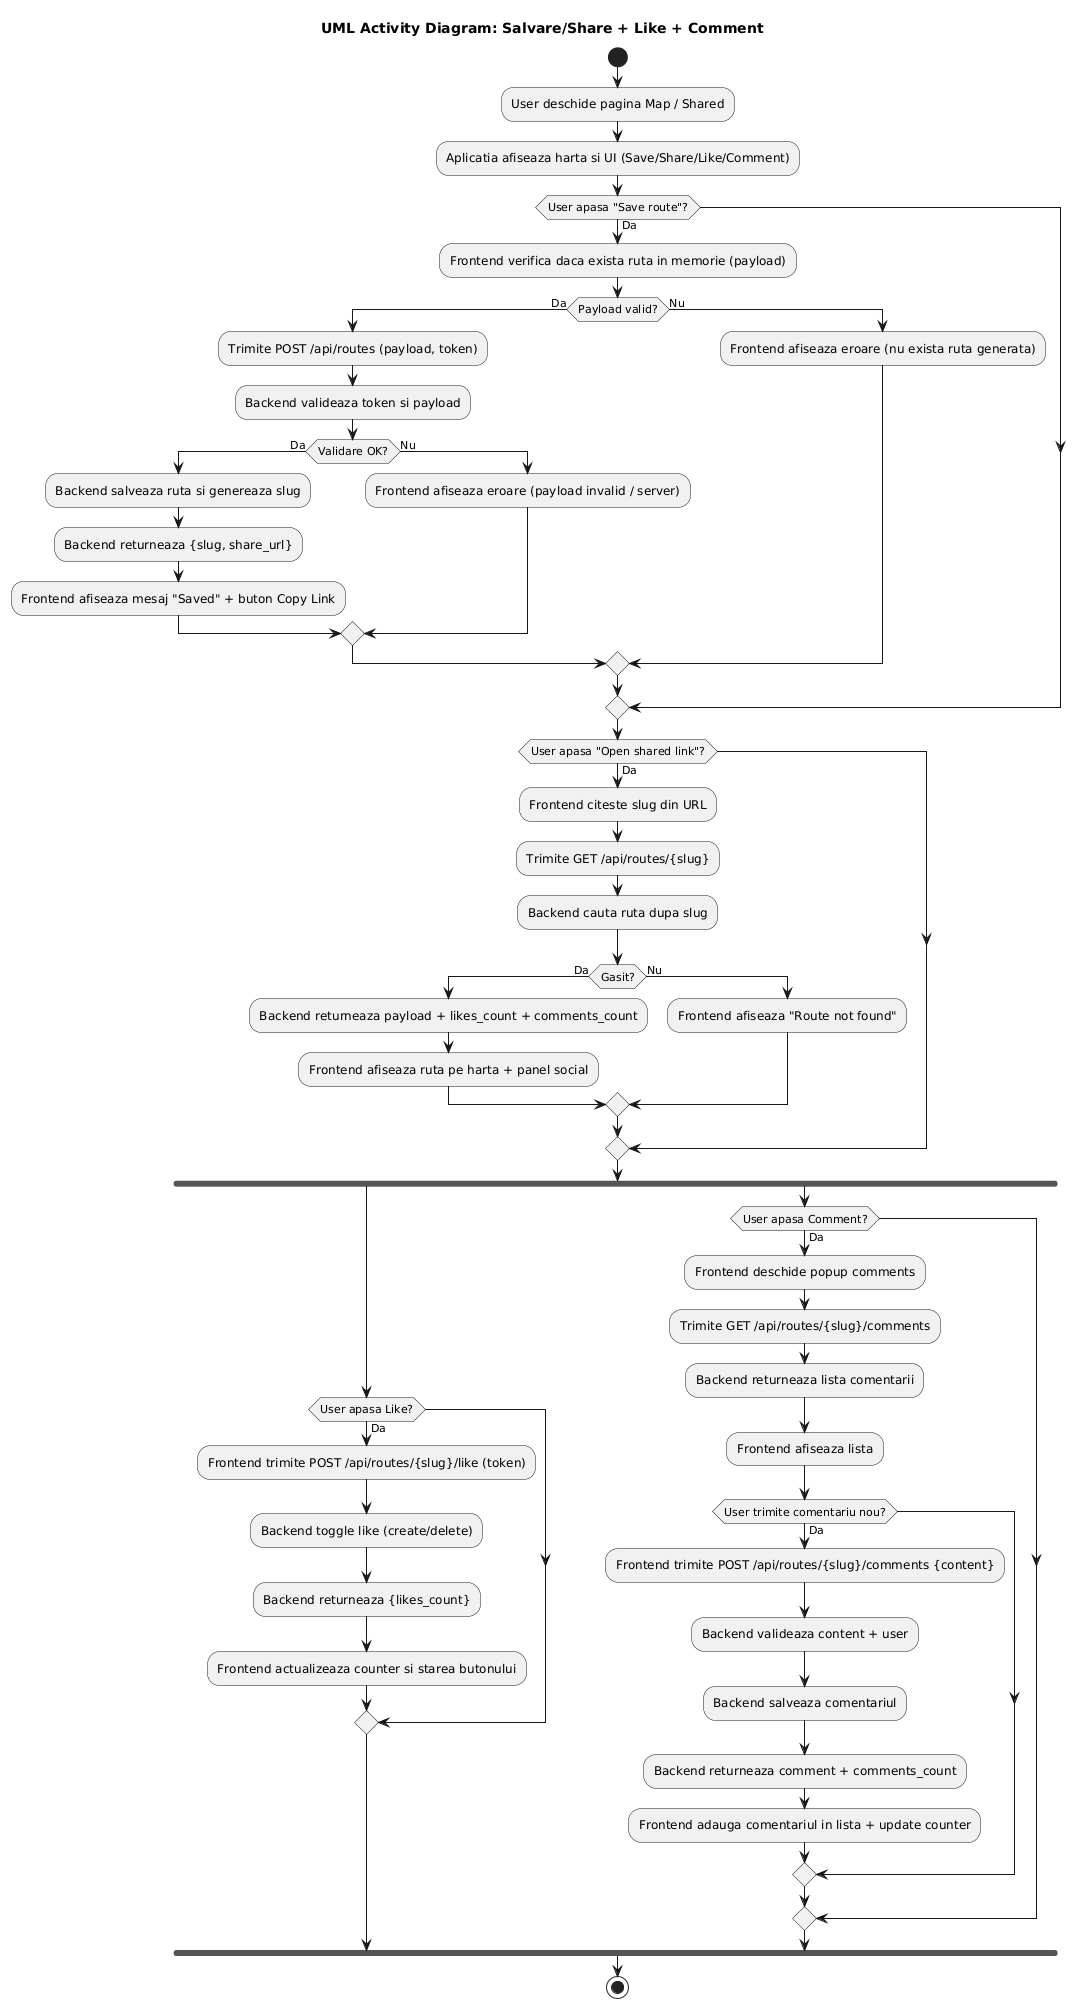

The diagram above was rendered by PlantUML. Its source (embedded in the PNG):
@startuml
title UML Activity Diagram: Salvare/Share + Like + Comment

start

:User deschide pagina Map / Shared;
:Aplicatia afiseaza harta si UI (Save/Share/Like/Comment);

if (User apasa "Save route"?) then (Da)
  :Frontend verifica daca exista ruta in memorie (payload);
  if (Payload valid?) then (Da)
    :Trimite POST /api/routes (payload, token);
    :Backend valideaza token si payload;
    if (Validare OK?) then (Da)
      :Backend salveaza ruta si genereaza slug;
      :Backend returneaza {slug, share_url};
      :Frontend afiseaza mesaj "Saved" + buton Copy Link;
    else (Nu)
      :Frontend afiseaza eroare (payload invalid / server);
    endif
  else (Nu)
    :Frontend afiseaza eroare (nu exista ruta generata);
  endif
endif

if (User apasa "Open shared link"?) then (Da)
  :Frontend citeste slug din URL;
  :Trimite GET /api/routes/{slug};
  :Backend cauta ruta dupa slug;
  if (Gasit?) then (Da)
    :Backend returneaza payload + likes_count + comments_count;
    :Frontend afiseaza ruta pe harta + panel social;
  else (Nu)
    :Frontend afiseaza "Route not found";
  endif
endif

fork
  if (User apasa Like?) then (Da)
    :Frontend trimite POST /api/routes/{slug}/like (token);
    :Backend toggle like (create/delete);
    :Backend returneaza {likes_count};
    :Frontend actualizeaza counter si starea butonului;
  endif
fork again
  if (User apasa Comment?) then (Da)
    :Frontend deschide popup comments;
    :Trimite GET /api/routes/{slug}/comments;
    :Backend returneaza lista comentarii;
    :Frontend afiseaza lista;
    if (User trimite comentariu nou?) then (Da)
      :Frontend trimite POST /api/routes/{slug}/comments {content};
      :Backend valideaza content + user;
      :Backend salveaza comentariul;
      :Backend returneaza comment + comments_count;
      :Frontend adauga comentariul in lista + update counter;
    endif
  endif
end fork

stop
@enduml